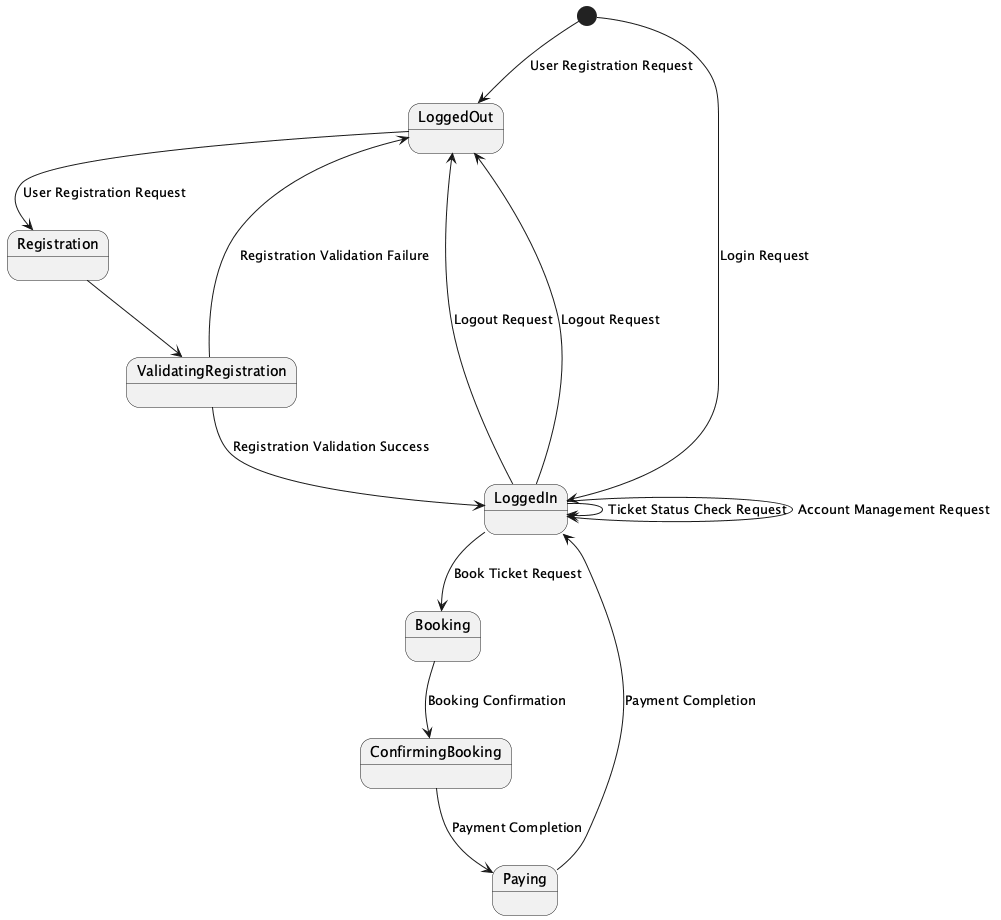

The diagram above was rendered by PlantUML. Its source (embedded in the PNG):
@startuml
[*] --> LoggedOut : User Registration Request
LoggedOut --> Registration : User Registration Request
Registration --> ValidatingRegistration
ValidatingRegistration --> LoggedOut : Registration Validation Failure
ValidatingRegistration --> LoggedIn : Registration Validation Success
LoggedIn --> Booking : Book Ticket Request
Booking --> ConfirmingBooking : Booking Confirmation
ConfirmingBooking --> Paying : Payment Completion
Paying --> LoggedIn : Payment Completion
LoggedIn --> LoggedIn : Ticket Status Check Request
LoggedIn --> LoggedIn : Account Management Request
LoggedIn --> LoggedOut : Logout Request
[*] --> LoggedIn : Login Request
LoggedIn --> LoggedOut : Logout Request
@enduml